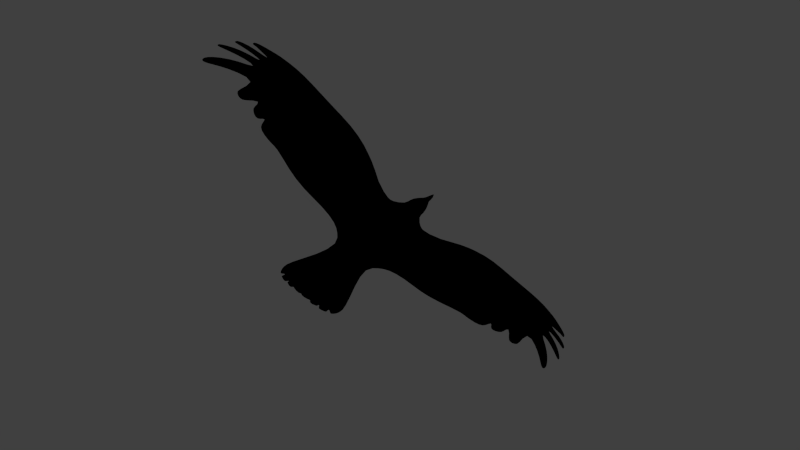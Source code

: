 # Source: Crow.blend  (saved by Blender 2.64.0; exported with 4.5.12 LTS)
import bpy
from mathutils import Matrix  # noqa: F401  (used for matrix-valued properties, if any)

bpy.ops.wm.read_factory_settings(use_empty=True)
scene = bpy.context.scene
scene.name = 'Scene'

# ---- collections
col_collection_1 = bpy.data.collections.new('Collection 1'); scene.collection.children.link(col_collection_1)
col_collection_20 = bpy.data.collections.new('Collection 20'); scene.collection.children.link(col_collection_20)
col_collection_20.hide_render = True
col_collection_20.hide_viewport = True

# ---- materials (node trees are filled in below, after node groups)
mat_black_flat_001 = bpy.data.materials.new('Black flat.001')
mat_black_flat_001.alpha_threshold = 0.0
mat_black_flat_001.use_transparent_shadow = False
mat_black_flat_001.diffuse_color = (0.0, 0.0, 0.0, 1.0)
mat_black_flat_001.specular_color = (0.0, 0.0, 0.0)
mat_black_flat_001.roughness = 0.5
mat_black_flat_001.specular_intensity = 0.0
mat_black_flat_001.line_color = (0.0, 0.0, 0.0, 1.0)

# ---- material node trees

# ---- world
world_world = bpy.data.worlds.new('World'); scene.world = world_world
world_world.color = (0.05088, 0.05088, 0.05088)
world_world.use_sun_shadow = False
world_world.sun_shadow_jitter_overblur = 0.0
world_world.cycles.sampling_method = 'MANUAL'
world_world.cycles.sample_map_resolution = 256

# ---- cameras
cam_camera = bpy.data.cameras.new('Camera')
cam_camera.clip_end = 100.0
cam_camera.lens = 35.0
cam_camera.sensor_width = 32.0
cam_camera.sensor_height = 18.0
cam_camera.ortho_scale = 7.314
cam_camera.dof.focus_distance = 0.0
cam_camera.dof.aperture_fstop = 128.0

# ---- lights
light_lamp = bpy.data.lights.new('Lamp', 'POINT')
light_lamp.transmission_factor = 0.0
light_lamp.cutoff_distance = 30.0
light_lamp.energy = 100.0
light_lamp.shadow_buffer_clip_start = 1.001
light_lamp.shadow_soft_size = 1.0
light_lamp.shadow_maximum_resolution = 0.006
light_lamp.use_absolute_resolution = True
light_lamp.cycles.use_multiple_importance_sampling = False

# ---- meshes
me_crow_maste = bpy.data.meshes.new('crow maste')
me_crow_maste.from_pydata([(-0.4729, 0.04166, -0.4729), (-0.7624, 0.07307, -0.5498), (-1.474, 0.1508, -0.8842), (-1.868, 0.1907, -0.952), (-2.917, 0.0715, -1.042), (-3.54, -0.05769, -1.046), (-3.649, -0.07698, -0.8796), (-3.685, -0.0833, -0.7716), (-3.68, -0.08231, -0.6381), (-3.524, -0.05483, -0.4327), (-3.225, -0.00213, -0.2323), (-2.952, 0.04608, -0.02764), (-2.447, 0.1149, 0.2798), (-1.057, 0.1195, 0.5598), (-0.6995, 0.07307, 0.61), (-0.3651, 0.04166, 0.8662), (-0.4868, -0.05303, 1.231), (-0.7302, -0.1055, 1.718), (-0.7302, -0.1055, 1.84), (-0.6539, -0.08427, 2.028), (-0.02229, 0.04166, 2.205), (-0.4009, 0.1722, -0.1058), (-2.384, 0.1204, -0.9788), (-1.194, 0.1195, -0.7737), (-1.197, 0.1977, -0.4894), (-1.902, 0.265, -0.7278), (-0.7721, 0.1738, -0.2848), (-1.545, 0.2457, -0.6096), (-2.339, 0.1958, -0.8378), (-1.551, 0.1508, 0.5623), (-1.987, 0.1803, 0.482), (-3.228, 0.00969, -1.061), (-3.981, -0.1354, -0.953), (-4.014, -0.1413, -0.9219), (-4.202, -0.1744, -0.7889), (-4.225, -0.1784, -0.7422), (-4.367, -0.2035, -0.5516), (-4.367, -0.2036, -0.5144), (-4.36, -0.2023, -0.2416), (-4.359, -0.2022, -0.1421), (-3.638, -0.07488, -0.1206), (-3.495, -0.04971, -0.02379), (-3.243, -0.005393, -0.06249), (-3.082, 0.02315, 0.08083), (-2.93, 0.04992, 0.1115), (-2.646, 0.09742, 0.2577), (-3.7, -0.0859, -1.021), (-3.864, -0.1148, -0.9913), (-3.926, -0.1257, -0.9045), (-3.792, -0.1021, -0.8876), (-3.857, -0.1135, -0.8648), (-4.036, -0.1451, -0.8461), (-4.09, -0.1546, -0.753), (-3.887, -0.1189, -0.7729), (-3.927, -0.1259, -0.7379), (-4.164, -0.1677, -0.668), (-4.165, -0.1679, -0.5612), (-3.925, -0.1255, -0.6211), (-3.972, -0.1339, -0.5351), (-4.21, -0.1759, -0.3902), (-4.104, -0.1572, -0.2571), (-3.837, -0.11, -0.3618), (-3.609, -0.06991, -0.06155), (-3.417, -0.03601, -0.04221), (-3.208, 0.0008529, 0.007943), (-2.999, 0.03778, 0.05602), (-2.867, 0.06095, 0.2081), (-2.536, 0.1071, 0.2785), (-4.386, -0.2068, -0.1779), (-4.278, -0.1878, -0.1616), (-4.374, -0.2047, -0.5316), (-4.349, -0.2004, -0.5054), (-4.218, -0.1772, -0.7708), (-4.214, -0.1765, -0.731), (-4.003, -0.1393, -0.9399), (-4.013, -0.141, -0.9064), (-4.003, -0.1393, -0.9399), (-4.013, -0.141, -0.9064), (-4.014, -0.1413, -0.9219), (-3.994, -0.1377, -0.9009), (-0.4488, -0.02596, 2.148), (-0.2443, 0.01447, 2.197), (-0.5813, -0.05647, 2.071), (-9.92e-07, 0.04166, 2.183), (-0.3863, -0.005843, 2.147), (-0.2002, 0.0324, 2.202), (-1.105e-06, 0.133, 1.674), (-0.5526, -0.06294, 1.982), (-0.3859, -0.01758, 2.082), (-0.2189, 0.02506, 2.155), (-0.408, -0.03712, 1.393), (-0.2872, 0.02836, 1.531), (-0.1488, 0.04166, 1.611), (-0.1892, 0.04166, 1.336), (-0.2934, 0.04166, 1.121), (-0.6283, -0.08427, 2.035), (-0.4182, -0.02596, 2.137), (-0.568, -0.04744, 2.1), (-0.3654, 0.001339, 2.173), (-0.7077, -0.1055, 1.944), (-0.05515, 0.0627, -0.9212), (-0.3661, 0.04166, -0.4955), (-0.5436, 0.04166, 0.6877), (-0.1513, 0.02708, -0.8427), (-0.1991, 0.03558, -0.5954), (-0.4729, -0.04193, -0.4332), (-0.7624, -0.03237, -0.5101), (-1.474, 0.07234, -0.8445), (-1.867, 0.1251, -0.9123), (-2.915, 0.0269, -1.039), (-3.538, -0.06968, -1.046), (-3.647, -0.08897, -0.8796), (-3.683, -0.09528, -0.7716), (-3.678, -0.0943, -0.6381), (-3.522, -0.06682, -0.4327), (-3.223, -0.01412, -0.2323), (-2.949, 0.03409, -0.02764), (-2.446, 0.1027, 0.2798), (-1.057, 0.1073, 0.5598), (-0.6995, 0.0609, 0.61), (-0.3651, 0.02949, 0.8662), (-0.4868, -0.0652, 1.231), (-0.7302, -0.1177, 1.718), (-0.7302, -0.1177, 1.84), (-0.6539, -0.09644, 2.028), (-0.02229, 0.02949, 2.205), (-0.4009, 0.02949, -0.1058), (-2.383, 0.06799, -0.9678), (-1.194, 0.01403, -0.734), (-1.197, 0.1594, -0.4894), (-1.901, 0.2529, -0.7278), (-0.7721, 0.08878, -0.2848), (-1.545, 0.2336, -0.6096), (-2.338, 0.1836, -0.8378), (-1.551, 0.1386, 0.5623), (-1.985, 0.1682, 0.482), (-3.225, -0.002295, -1.061), (-3.979, -0.1474, -0.953), (-4.012, -0.1533, -0.9219), (-4.2, -0.1864, -0.7889), (-4.222, -0.1904, -0.7422), (-4.365, -0.2155, -0.5516), (-4.365, -0.2156, -0.5144), (-4.358, -0.2143, -0.2416), (-4.357, -0.2141, -0.1421), (-3.635, -0.08686, -0.1206), (-3.493, -0.0617, -0.02379), (-3.241, -0.01738, -0.06249), (-3.079, 0.01117, 0.08083), (-2.928, 0.03793, 0.1115), (-2.645, 0.08529, 0.2577), (-3.698, -0.09788, -1.021), (-3.862, -0.1268, -0.9913), (-3.924, -0.1377, -0.9045), (-3.79, -0.1141, -0.8876), (-3.854, -0.1255, -0.8648), (-4.034, -0.1571, -0.8461), (-4.087, -0.1666, -0.753), (-3.885, -0.1309, -0.7729), (-3.925, -0.1379, -0.7379), (-4.162, -0.1797, -0.668), (-4.163, -0.1799, -0.5612), (-3.923, -0.1375, -0.6211), (-3.97, -0.1459, -0.5351), (-4.208, -0.1878, -0.3902), (-4.102, -0.1692, -0.2571), (-3.835, -0.122, -0.3618), (-3.607, -0.0819, -0.06155), (-3.415, -0.04799, -0.04221), (-3.206, -0.01113, 0.007943), (-2.997, 0.02579, 0.05602), (-2.865, 0.04896, 0.2081), (-2.535, 0.09496, 0.2785), (-4.383, -0.2188, -0.1779), (-4.276, -0.1998, -0.1616), (-4.372, -0.2167, -0.5316), (-4.347, -0.2123, -0.5054), (-4.216, -0.1892, -0.7708), (-4.212, -0.1885, -0.731), (-4.001, -0.1513, -0.9399), (-4.01, -0.153, -0.9064), (-4.001, -0.1513, -0.9399), (-4.01, -0.153, -0.9064), (-4.012, -0.1533, -0.9219), (-3.992, -0.1497, -0.9009), (-0.4488, -0.03814, 2.148), (-0.2443, 0.002303, 2.197), (-0.5813, -0.06864, 2.071), (-0.3863, -0.01801, 2.147), (-0.2002, 0.02023, 2.202), (-1.107e-06, 0.1134, 1.674), (-0.5526, -0.07511, 1.982), (-0.3859, -0.02975, 2.082), (-0.2189, 0.01289, 2.155), (-0.408, -0.04929, 1.393), (-0.2872, 0.01619, 1.531), (-0.1488, 0.02949, 1.611), (-0.1892, 0.02949, 1.336), (-0.2934, 0.02949, 1.121), (-0.6283, -0.09644, 2.035), (-0.4182, -0.03814, 2.137), (-0.568, -0.05961, 2.1), (-0.3654, -0.01083, 2.173), (-0.7077, -0.1177, 1.944), (-0.05821, -0.009381, -0.9199), (-0.2122, 0.02735, -0.7453), (-0.3661, -0.01318, -0.4558), (-0.5436, 0.02949, 0.6877), (-1.676e-06, -0.1083, -0.6312), (-1.522e-06, -0.1966, 0.04563), (-1.297e-06, -0.1141, 0.9618), (-0.01272, 0.04177, -1.098), (-1.776e-06, 0.04164, -1.105), (-1.775e-06, -0.006522, -1.084), (-0.007859, -0.006522, -1.075), (-1.779e-06, 0.02875, -1.115), (-1.779e-06, 0.004253, -1.103), (-0.01167, 0.004253, -1.09), (-0.01091, 0.02875, -1.1), (-1.738e-06, 0.02477, -0.9384), (-0.05233, 0.02477, -0.9401), (-1.745e-06, -0.02786, -0.9515), (-1.765e-06, -0.02405, -1.036), (-0.02739, -0.01134, -0.9451), (-0.01975, -0.01202, -1.03), (-0.02548, 0.00883, -1.048), (-0.038, 0.0127, -0.994), (-1.752e-06, 0.01541, -0.995), (-1.766e-06, 0.01205, -1.052), (-0.03524, 0.06392, -0.9801), (-0.02262, 0.05419, -1.039), (-1.744e-06, 0.08851, -0.9866), (-1.759e-06, 0.07048, -1.046), (-1.765e-06, 0.03008, -1.056), (-1.751e-06, 0.03196, -0.9974), (-0.038, 0.03196, -0.9963), (-0.02548, 0.03437, -1.053), (-0.1623, 0.1038, -0.6066), (-0.08114, 0.1721, -0.6189), (-0.09779, 0.1666, 1.076), (-0.1956, 0.1041, 1.099), (-0.1336, 0.2695, -0.00486), (-0.2672, 0.2208, -0.05535), (-1.71e-06, 0.1624, -0.8746), (-0.06084, 0.1981, -0.7533), (-0.08788, 0.1851, -0.6996), (-0.1534, 0.1233, -0.7095), (-0.09932, 0.1429, -0.7989), (-1.696e-06, -0.08846, -0.7243), (-0.3893, 0.1627, -0.2841), (-0.3777, 0.1267, -0.4106), (-0.7656, 0.13, -0.4615), (-1.195, 0.1605, -0.679), (-0.1161, 0.2764, -0.2222), (-0.1125, 0.2592, -0.4299), (-0.1973, 0.1667, -0.4338), (-0.2323, 0.2057, -0.2501), (-0.06305, -0.08802, 1.087), (-0.1261, -0.04745, 1.211), (-0.1956, -0.04745, 1.068), (-0.09779, -0.08802, 1.015), (-1.257e-06, -0.08802, 1.119), (-0.2672, -0.09183, -0.05535), (-0.1336, -0.1768, -0.00486), (-1.578e-06, -0.2227, -0.18), (-0.1217, -0.08802, 0.93), (-0.2434, -0.04745, 0.8981), (-3.226, 0.02481, -0.5085), (-3.227, 0.02875, -0.7847), (-0.377, 0.08517, 0.5422), (-0.3889, 0.1287, 0.2182), (-0.7479, 0.1632, 0.01347), (-0.7237, 0.1296, 0.3117), (-1.15, 0.2119, -0.1397), (-1.103, 0.1858, 0.2101), (-1.547, 0.2543, -0.219), (-1.549, 0.2227, 0.1717), (-1.93, 0.277, -0.3245), (-1.958, 0.2488, 0.07877), (-2.375, 0.2091, -0.4653), (-2.411, 0.1821, -0.09272), (-2.928, 0.1033, -0.7039), (-2.94, 0.0948, -0.3657), (-3.225, 0.01676, -0.7847), (-3.224, 0.01282, -0.5085), (-0.3889, 0.02949, 0.2182), (-0.377, 0.02949, 0.5422), (-0.7237, 0.09319, 0.3117), (-0.7479, 0.1025, 0.01347), (-1.103, 0.1649, 0.2101), (-1.15, 0.1823, -0.1397), (-1.549, 0.2105, 0.1717), (-1.547, 0.2422, -0.219), (-1.957, 0.2367, 0.07877), (-1.929, 0.2649, -0.3245), (-2.41, 0.17, -0.09272), (-2.374, 0.1969, -0.4653), (-2.938, 0.07195, -0.3649), (-2.926, 0.06955, -0.7022), (-1.447e-06, -0.1691, 0.351), (-0.1097, 0.2009, 0.7157), (-0.1217, 0.2352, 0.3554), (-0.2434, 0.1819, 0.3293), (-0.2195, 0.143, 0.7139), (-0.2514, -0.06224, 0.5803), (-0.2593, -0.07704, 0.2625), (-0.1296, -0.1472, 0.3067), (-0.1257, -0.1176, 0.6184), (-1.726e-06, 0.1175, -0.9251), (0.4729, 0.04166, -0.4729), (0.7624, 0.07307, -0.5498), (1.474, 0.1508, -0.8842), (1.868, 0.1907, -0.952), (2.917, 0.0715, -1.042), (3.54, -0.05769, -1.046), (3.649, -0.07698, -0.8796), (3.685, -0.0833, -0.7716), (3.68, -0.08231, -0.6381), (3.524, -0.05483, -0.4327), (3.225, -0.00213, -0.2323), (2.952, 0.04608, -0.02765), (2.447, 0.1149, 0.2798), (1.057, 0.1195, 0.5598), (0.6995, 0.07307, 0.61), (0.3651, 0.04166, 0.8662), (0.4868, -0.05303, 1.231), (0.7302, -0.1055, 1.718), (0.7302, -0.1055, 1.84), (0.6539, -0.08427, 2.028), (0.02229, 0.04166, 2.205), (-1.159e-06, 0.1787, 1.434), (0.4009, 0.1722, -0.1058), (2.384, 0.1204, -0.9788), (1.194, 0.1195, -0.7737), (1.197, 0.1977, -0.4894), (1.902, 0.265, -0.7278), (0.7721, 0.1738, -0.2848), (1.545, 0.2457, -0.6096), (2.339, 0.1958, -0.8378), (1.551, 0.1508, 0.5623), (1.987, 0.1803, 0.482), (3.228, 0.009691, -1.061), (3.981, -0.1354, -0.953), (4.014, -0.1413, -0.9219), (4.202, -0.1744, -0.7889), (4.225, -0.1784, -0.7422), (4.367, -0.2035, -0.5516), (4.367, -0.2036, -0.5144), (4.36, -0.2023, -0.2416), (4.359, -0.2022, -0.1421), (3.638, -0.07488, -0.1206), (3.495, -0.04971, -0.02379), (3.243, -0.005392, -0.06249), (3.082, 0.02315, 0.08083), (2.93, 0.04992, 0.1115), (2.646, 0.09742, 0.2577), (3.7, -0.0859, -1.021), (3.864, -0.1148, -0.9913), (3.926, -0.1257, -0.9045), (3.792, -0.1021, -0.8876), (3.857, -0.1135, -0.8648), (4.036, -0.1451, -0.8461), (4.09, -0.1546, -0.753), (3.887, -0.1189, -0.7729), (3.927, -0.1259, -0.7379), (4.164, -0.1677, -0.668), (4.165, -0.1679, -0.5612), (3.925, -0.1255, -0.6211), (3.972, -0.1339, -0.5351), (4.21, -0.1759, -0.3902), (4.104, -0.1572, -0.2571), (3.837, -0.11, -0.3618), (3.609, -0.06991, -0.06156), (3.417, -0.03601, -0.04221), (3.208, 0.0008533, 0.007941), (2.999, 0.03778, 0.05602), (2.867, 0.06095, 0.2081), (2.536, 0.1071, 0.2785), (4.386, -0.2068, -0.1779), (4.278, -0.1878, -0.1616), (4.374, -0.2047, -0.5316), (4.349, -0.2004, -0.5054), (4.218, -0.1772, -0.7708), (4.214, -0.1765, -0.731), (4.003, -0.1393, -0.9399), (4.013, -0.141, -0.9064), (4.003, -0.1393, -0.9399), (4.013, -0.141, -0.9064), (4.014, -0.1413, -0.9219), (3.994, -0.1377, -0.9009), (0.4488, -0.02596, 2.148), (0.2443, 0.01447, 2.197), (0.5813, -0.05647, 2.071), (0.3863, -0.005843, 2.147), (0.2002, 0.0324, 2.202), (0.5526, -0.06294, 1.982), (0.3859, -0.01758, 2.082), (0.2189, 0.02506, 2.155), (0.408, -0.03712, 1.393), (0.2872, 0.02836, 1.531), (0.1488, 0.04166, 1.611), (0.1892, 0.04166, 1.336), (0.2934, 0.04166, 1.121), (0.6283, -0.08427, 2.035), (0.4182, -0.02596, 2.137), (0.568, -0.04744, 2.1), (0.3654, 0.001339, 2.173), (0.7077, -0.1055, 1.944), (0.05515, 0.0627, -0.9212), (0.3661, 0.04166, -0.4955), (0.5436, 0.04166, 0.6877), (-1.637e-06, 0.2224, -0.5901), (-1.477e-06, 0.3181, 0.04563), (-1.245e-06, 0.2291, 1.053), (-1.741e-06, -0.04547, -0.9264), (0.1513, 0.02708, -0.8427), (0.1991, 0.03558, -0.5954), (0.4729, -0.04193, -0.4332), (0.7624, -0.03237, -0.5101), (1.474, 0.07234, -0.8445), (1.867, 0.1251, -0.9123), (2.915, 0.0269, -1.039), (3.538, -0.06968, -1.046), (3.647, -0.08897, -0.8796), (3.683, -0.09528, -0.7716), (3.678, -0.0943, -0.6381), (3.522, -0.06682, -0.4327), (3.223, -0.01412, -0.2323), (2.949, 0.03409, -0.02765), (2.446, 0.1027, 0.2798), (1.057, 0.1073, 0.5598), (0.6995, 0.0609, 0.61), (0.3651, 0.02949, 0.8662), (0.4868, -0.0652, 1.231), (0.7302, -0.1177, 1.718), (0.7302, -0.1177, 1.84), (0.6539, -0.09644, 2.028), (0.02229, 0.02949, 2.205), (-1.172e-06, 0.02949, 1.434), (0.4009, 0.02949, -0.1058), (2.383, 0.06799, -0.9678), (1.194, 0.01403, -0.734), (1.197, 0.1594, -0.4894), (1.901, 0.2529, -0.7278), (0.7721, 0.08878, -0.2848), (1.545, 0.2336, -0.6096), (2.338, 0.1836, -0.8378), (1.551, 0.1386, 0.5623), (1.985, 0.1682, 0.482), (3.225, -0.002295, -1.061), (3.979, -0.1474, -0.953), (4.012, -0.1533, -0.9219), (4.2, -0.1864, -0.7889), (4.222, -0.1904, -0.7422), (4.365, -0.2155, -0.5516), (4.365, -0.2156, -0.5144), (4.358, -0.2143, -0.2416), (4.357, -0.2141, -0.1421), (3.635, -0.08686, -0.1206), (3.493, -0.0617, -0.02379), (3.241, -0.01738, -0.06249), (3.079, 0.01117, 0.08083), (2.928, 0.03793, 0.1115), (2.645, 0.0853, 0.2577), (3.698, -0.09788, -1.021), (3.862, -0.1268, -0.9913), (3.924, -0.1377, -0.9045), (3.79, -0.1141, -0.8876), (3.854, -0.1255, -0.8648), (4.034, -0.1571, -0.8461), (4.087, -0.1666, -0.753), (3.885, -0.1309, -0.7729), (3.925, -0.1379, -0.7379), (4.162, -0.1797, -0.668), (4.163, -0.1799, -0.5612), (3.923, -0.1375, -0.6211), (3.97, -0.1459, -0.5351), (4.208, -0.1878, -0.3902), (4.102, -0.1692, -0.2571), (3.835, -0.122, -0.3618), (3.607, -0.0819, -0.06156), (3.415, -0.04799, -0.04221), (3.206, -0.01113, 0.007941), (2.997, 0.02579, 0.05602), (2.865, 0.04896, 0.2081), (2.535, 0.09496, 0.2785), (4.383, -0.2188, -0.1779), (4.276, -0.1998, -0.1616), (4.372, -0.2167, -0.5316), (4.347, -0.2123, -0.5054), (4.216, -0.1892, -0.7708), (4.212, -0.1885, -0.731), (4.001, -0.1513, -0.9399), (4.01, -0.153, -0.9064), (4.001, -0.1513, -0.9399), (4.01, -0.153, -0.9064), (4.012, -0.1533, -0.9219), (3.992, -0.1497, -0.9009), (0.4488, -0.03814, 2.148), (0.2443, 0.002304, 2.197), (0.5813, -0.06864, 2.071), (-9.931e-07, 0.02949, 2.183), (0.3863, -0.01801, 2.147), (0.2002, 0.02023, 2.202), (0.5526, -0.07511, 1.982), (0.3859, -0.02975, 2.082), (0.2189, 0.01289, 2.155), (0.408, -0.04929, 1.393), (0.2872, 0.01619, 1.531), (0.1488, 0.02949, 1.611), (0.1892, 0.02949, 1.336), (0.2934, 0.02949, 1.121), (0.6283, -0.09644, 2.035), (0.4182, -0.03814, 2.137), (0.568, -0.05961, 2.1), (0.3654, -0.01083, 2.173), (0.7077, -0.1177, 1.944), (0.05821, -0.009381, -0.9199), (0.2122, 0.02735, -0.7453), (0.3661, -0.01318, -0.4558), (0.5436, 0.02949, 0.6877), (0.01272, 0.04177, -1.098), (0.007858, -0.006522, -1.075), (0.01167, 0.004253, -1.09), (0.01091, 0.02875, -1.1), (0.05233, 0.02477, -0.9401), (0.02739, -0.01134, -0.9451), (0.01975, -0.01202, -1.03), (0.02548, 0.00883, -1.048), (0.03799, 0.0127, -0.994), (0.03524, 0.06392, -0.9801), (0.02262, 0.05419, -1.039), (0.03799, 0.03196, -0.9963), (0.02548, 0.03437, -1.053), (0.1623, 0.1038, -0.6066), (0.08114, 0.1721, -0.6189), (0.09779, 0.1666, 1.076), (0.1956, 0.1041, 1.099), (0.1336, 0.2695, -0.00486), (0.2672, 0.2208, -0.05535), (-1.71e-06, 0.1624, -0.8746), (-1.684e-06, 0.2111, -0.7801), (0.06084, 0.1981, -0.7533), (0.08788, 0.1851, -0.6996), (0.1534, 0.1233, -0.7095), (0.09931, 0.1429, -0.7989), (-1.72e-06, -0.06558, -0.8318), (0.3893, 0.1627, -0.2841), (0.3777, 0.1267, -0.4106), (0.7656, 0.13, -0.4615), (1.195, 0.1605, -0.679), (-1.537e-06, 0.3267, -0.2063), (-1.593e-06, 0.3007, -0.4319), (0.1161, 0.2764, -0.2222), (0.1125, 0.2592, -0.4299), (0.1973, 0.1667, -0.4338), (0.2322, 0.2057, -0.2501), (0.06305, -0.08802, 1.087), (0.1261, -0.04745, 1.211), (0.1956, -0.04745, 1.068), (0.09779, -0.08802, 1.015), (-1.216e-06, -0.04745, 1.276), (0.2672, -0.09183, -0.05535), (0.1336, -0.1768, -0.00486), (-1.629e-06, -0.1837, -0.4056), (0.1217, -0.08802, 0.93), (0.2434, -0.04745, 0.8981), (3.226, 0.02481, -0.5085), (3.227, 0.02875, -0.7847), (0.377, 0.08517, 0.5422), (0.3889, 0.1287, 0.2182), (0.7479, 0.1632, 0.01347), (0.7237, 0.1296, 0.3117), (1.15, 0.2119, -0.1397), (1.103, 0.1858, 0.2101), (1.547, 0.2543, -0.219), (1.549, 0.2227, 0.1717), (1.93, 0.277, -0.3245), (1.958, 0.2488, 0.07877), (2.375, 0.2091, -0.4653), (2.411, 0.1821, -0.09272), (2.928, 0.1033, -0.7039), (2.94, 0.09481, -0.3658), (-1.322e-06, 0.2588, 0.7175), (-1.4e-06, 0.2885, 0.3815), (3.225, 0.01676, -0.7847), (3.224, 0.01282, -0.5085), (0.3889, 0.02949, 0.2182), (0.377, 0.02949, 0.5422), (0.7237, 0.09319, 0.3117), (0.7479, 0.1025, 0.01347), (1.103, 0.1649, 0.2101), (1.15, 0.1823, -0.1397), (1.549, 0.2105, 0.1717), (1.547, 0.2422, -0.219), (1.957, 0.2367, 0.07877), (1.929, 0.2649, -0.3245), (2.41, 0.17, -0.09272), (2.374, 0.1969, -0.4653), (2.938, 0.07195, -0.3649), (2.926, 0.06955, -0.7022), (-1.372e-06, -0.1416, 0.6564), (0.1097, 0.2009, 0.7157), (0.1217, 0.2352, 0.3554), (0.2434, 0.1819, 0.3293), (0.2195, 0.143, 0.7139), (0.2514, -0.06224, 0.5803), (0.2593, -0.07704, 0.2625), (0.1296, -0.1472, 0.3067), (0.1257, -0.1176, 0.6184)], [], [(126, 285, 287, 288), (90, 16, 17), (215, 212, 521, 524), (406, 515, 502, 393), (62, 40, 145, 167), (546, 414, 517, 415), (132, 292, 294, 130), (393, 502, 505, 396), (47, 48, 49), (309, 417, 519, 409), (77, 79, 48, 78), (336, 571, 574, 573), (62, 41, 63), (544, 518, 415, 545), (62, 9, 40), (64, 43, 65), (198, 197, 194, 121), (64, 10, 42), (7, 53, 158, 112), (361, 360, 363, 362), (66, 11, 44), (77, 75, 79), (47, 32, 76), (76, 74, 78), (52, 73, 178, 157), (159, 112, 113, 162), (77, 78, 33), (6, 5, 46), (72, 35, 73), (23, 1, 106, 128), (72, 51, 34), (94, 93, 239, 240), (70, 37, 71), (48, 79, 184, 153), (70, 55, 36), (253, 551, 552, 254), (68, 39, 69), (129, 290, 292, 132), (68, 59, 38), (540, 545, 408, 308), (531, 232, 231, 530), (94, 15, 16), (118, 289, 287, 119), (155, 111, 112, 158), (98, 81, 89), (170, 169, 115, 116), (320, 428, 483, 375), (237, 255, 254, 238), (87, 82, 97), (11, 65, 170, 116), (41, 62, 167, 146), (272, 269, 270), (190, 509, 506, 503), (274, 272, 271), (267, 282, 281, 268), (389, 497, 493, 385), (434, 435, 512, 504), (343, 451, 496, 388), (506, 509, 508, 515), (569, 324, 572, 570), (491, 470, 469, 490), (382, 490, 452, 344), (265, 210, 257, 260), (407, 516, 435, 327), (358, 466, 497, 389), (51, 52, 53, 50), (40, 9, 114, 145), (165, 164, 163, 166), (314, 422, 449, 341), (385, 493, 495, 387), (350, 458, 426, 318), (15, 269, 272, 102), (122, 121, 194), (444, 590, 439, 417), (114, 284, 115), (3, 2, 107, 108), (2, 23, 128, 107), (176, 175, 160, 161), (154, 153, 152), (366, 474, 489, 381), (83, 501, 437, 329), (322, 430, 447, 339), (168, 146, 167), (167, 145, 114), (523, 216, 228, 528), (170, 148, 169), (169, 147, 115), (164, 165, 174, 173), (283, 284, 114, 113), (171, 149, 116), (224, 225, 214, 222), (184, 180, 182), (182, 138, 183), (266, 304, 307, 265), (183, 179, 181), (181, 137, 152), (312, 420, 419, 311), (151, 110, 111), (178, 140, 177), (177, 139, 156), (533, 532, 234, 233), (331, 570, 572, 571), (176, 142, 175), (175, 141, 160), (219, 227, 226, 220), (91, 87, 96, 88), (174, 144, 173), (173, 143, 164), (360, 468, 423, 315), (238, 245, 246, 237), (314, 341, 568, 315), (121, 120, 198), (317, 367, 364, 316), (468, 471, 424, 423), (193, 186, 202), (528, 228, 227, 529), (13, 29, 134, 118), (477, 486, 487, 478), (221, 223, 224, 222), (201, 187, 191), (429, 448, 595, 597), (377, 485, 463, 355), (609, 601, 299, 608), (336, 549, 548, 547), (270, 302, 241, 242), (413, 330, 401, 536), (345, 453, 490, 382), (496, 495, 497, 466), (405, 395, 404, 390), (312, 335, 338, 332), (282, 11, 280, 279), (293, 294, 292, 291), (152, 153, 183, 181), (402, 537, 536, 401), (36, 55, 160, 141), (197, 195, 194), (266, 259, 198, 120), (510, 511, 433, 507), (355, 463, 484, 376), (135, 293, 291, 134), (308, 231, 229, 100), (48, 47, 76, 78), (95, 18, 99, 19), (446, 443, 420, 440), (557, 261, 257, 210), (75, 77, 182, 180), (521, 212, 232, 531), (526, 517, 414, 221), (430, 431, 589, 591), (415, 518, 248, 546), (538, 412, 603, 604), (5, 6, 268, 31), (593, 591, 592, 594), (550, 337, 311, 333), (83, 86, 85, 20), (158, 157, 156, 155), (34, 51, 156, 139), (291, 292, 290, 289), (235, 229, 230, 236), (109, 298, 283, 136), (69, 39, 144, 174), (272, 274, 13, 14), (425, 476, 479, 426), (29, 30, 135, 134), (577, 335, 337, 575), (58, 59, 60, 61), (387, 388, 358, 389), (89, 81, 186, 193), (311, 337, 335, 312), (310, 549, 334, 550), (268, 281, 4, 31), (4, 22, 127, 109), (117, 295, 293, 135), (503, 437, 501, 190), (51, 50, 155, 156), (411, 543, 542, 541), (83, 329, 394, 86), (181, 179, 74), (74, 76, 181), (115, 284, 297, 116), (59, 58, 163, 164), (53, 52, 157, 158), (362, 383, 382, 361), (366, 381, 380, 365), (381, 489, 455, 347), (484, 463, 485, 429), (1, 251, 250, 0), (564, 264, 263, 262), (429, 597, 428, 484), (567, 568, 581, 582), (130, 108, 107, 132), (585, 423, 424, 425), (329, 437, 503, 394), (582, 320, 319, 567), (250, 255, 237, 101), (363, 471, 470, 362), (279, 28, 281, 282), (568, 567, 317, 316), (92, 86, 330, 93), (193, 202, 195, 196), (585, 449, 422, 423), (320, 582, 579, 580), (77, 33, 138, 182), (508, 507, 434, 504), (130, 294, 296, 133), (398, 399, 395, 326), (565, 566, 559, 560), (427, 428, 599, 586), (39, 68, 173, 144), (49, 48, 153, 154), (413, 583, 300, 239), (353, 461, 482, 374), (208, 416, 564, 104), (602, 603, 584, 583), (50, 6, 111, 155), (374, 482, 460, 352), (271, 26, 273, 274), (535, 534, 544, 543), (5, 31, 136, 110), (192, 195, 202, 188), (373, 481, 459, 351), (209, 563, 608, 299), (351, 459, 480, 372), (387, 495, 451, 343), (71, 37, 142, 176), (56, 71, 176, 161), (532, 533, 531, 530), (399, 396, 404, 395), (134, 291, 289, 118), (275, 273, 24, 27), (65, 43, 148, 170), (95, 19, 124, 199), (67, 45, 150, 172), (307, 306, 299, 601), (585, 425, 426, 586), (226, 225, 224), (19, 99, 203, 124), (92, 91, 98, 89), (325, 433, 432, 324), (12, 280, 11, 66), (534, 535, 554, 555), (368, 476, 425, 317), (516, 436, 512, 435), (225, 217, 214), (7, 6, 50, 53), (283, 111, 110, 136), (471, 468, 469, 470), (536, 537, 605, 602), (24, 273, 26, 251), (233, 236, 218), (349, 457, 486, 378), (558, 561, 261, 557), (579, 338, 335, 577), (220, 223, 204), (15, 102, 207, 120), (595, 593, 594, 596), (251, 1, 252, 24), (347, 455, 488, 380), (368, 371, 370, 369), (100, 103, 247), (276, 274, 273, 275), (388, 496, 492, 384), (42, 10, 115, 147), (88, 96, 200, 192), (410, 323, 572, 324), (129, 128, 106, 131), (245, 238, 411), (308, 408, 530, 231), (111, 154, 152, 151), (0, 250, 101), (217, 225, 228, 216), (397, 506, 499, 391), (344, 452, 469, 361), (400, 86, 394, 397), (1, 23, 252), (209, 299, 306, 263), (78, 74, 179, 183), (544, 545, 542, 543), (262, 305, 285, 126), (60, 69, 174, 165), (580, 321, 376, 320), (27, 24, 252), (131, 106, 105), (235, 234, 219, 220), (504, 514, 498, 513), (315, 359, 357, 356), (246, 245, 244, 247), (390, 498, 514, 405), (546, 103, 204, 414), (282, 267, 10, 11), (131, 288, 290, 129), (220, 204, 103, 100), (421, 449, 585, 600), (399, 398, 401, 400), (168, 167, 114, 115), (272, 14, 102), (605, 604, 603, 602), (239, 300, 303, 240), (88, 84, 98, 91), (341, 449, 421, 313), (327, 435, 434, 326), (317, 425, 475, 367), (608, 607, 606, 609), (332, 440, 420, 312), (442, 445, 594, 592), (196, 190, 189, 193), (578, 340, 321, 580), (472, 475, 425, 424), (225, 226, 227, 228), (412, 241, 302, 301), (548, 409, 534, 555), (386, 494, 450, 342), (338, 579, 582, 581), (310, 309, 548, 549), (566, 565, 609, 606), (100, 229, 235, 220), (61, 9, 8, 58), (280, 278, 277, 279), (573, 334, 549, 336), (8, 57, 162, 113), (243, 308, 100, 247), (403, 512, 436, 328), (206, 104, 126, 105), (447, 430, 591, 593), (251, 26, 249, 250), (269, 15, 303), (242, 21, 270), (319, 373, 372, 318), (357, 465, 464, 356), (4, 281, 28, 22), (575, 337, 334, 573), (236, 233, 234, 235), (443, 446, 598, 596), (354, 462, 428, 320), (268, 6, 7), (97, 80, 96, 87), (298, 109, 127, 133), (326, 325, 398), (556, 547, 548, 555), (371, 479, 478, 370), (259, 260, 257, 258), (529, 525, 526, 527), (11, 10, 64, 65), (198, 259, 258, 197), (359, 358, 357), (310, 418, 417, 309), (12, 67, 172, 117), (73, 35, 140, 178), (288, 131, 105, 126), (372, 350, 318), (467, 423, 464, 465), (372, 373, 351), (374, 352, 319), (574, 322, 339, 576), (374, 375, 353), (376, 354, 320), (10, 9, 62, 63), (553, 538, 539, 556), (387, 343, 388), (388, 384, 386), (386, 342, 357), (371, 368, 317, 318), (162, 161, 160, 159), (387, 389, 385), (356, 314, 315), (382, 344, 361), (47, 46, 151, 152), (382, 383, 345), (565, 560, 557, 210), (380, 346, 365), (103, 546, 248, 205), (380, 381, 347), (264, 563, 209, 263), (378, 348, 369), (438, 509, 190, 196), (378, 379, 349), (37, 70, 175, 142), (325, 324, 402), (607, 587, 588, 606), (18, 17, 122, 123), (375, 483, 461, 353), (408, 525, 532, 530), (215, 218, 211, 212), (406, 397, 391), (258, 257, 261, 561), (405, 392, 395), (567, 319, 318, 317), (92, 89, 85, 86), (445, 443, 596, 594), (571, 572, 574), (85, 89, 193, 189), (405, 514, 500, 392), (55, 56, 57, 54), (64, 42, 147, 169), (321, 429, 485, 377), (84, 88, 192, 188), (276, 278, 30, 29), (284, 283, 298, 297), (466, 465, 494, 496), (120, 286, 304, 266), (333, 441, 418, 310), (410, 520, 431, 323), (97, 82, 187, 201), (112, 111, 283, 113), (52, 51, 72, 73), (178, 177, 156, 157), (3, 22, 28, 25), (507, 433, 434), (263, 306, 305, 262), (315, 423, 467, 359), (365, 364, 367, 366), (426, 427, 586), (0, 101, 206, 105), (305, 304, 286, 285), (465, 466, 467), (327, 326, 395, 403), (54, 7, 112, 159), (244, 245, 411, 541), (432, 566, 606, 588), (426, 458, 480), (599, 428, 597, 598), (481, 480, 459), (427, 460, 482), (319, 427, 481, 373), (483, 482, 461), (428, 462, 484), (205, 248, 208, 104), (220, 226, 224, 223), (465, 450, 494), (494, 492, 496), (197, 438, 196, 195), (523, 522, 213, 216), (496, 451, 495), (497, 495, 493), (423, 422, 464), (469, 452, 490), (237, 104, 206, 101), (491, 490, 453), (328, 436, 516, 407), (473, 454, 488), (597, 595, 596, 598), (489, 488, 455), (475, 472, 473, 474), (369, 477, 476, 368), (477, 456, 486), (487, 486, 457), (587, 439, 590, 589), (511, 432, 433), (534, 409, 519, 416), (362, 470, 491, 383), (402, 401, 398, 325), (99, 18, 123, 203), (33, 78, 183, 138), (506, 515, 499), (504, 500, 514), (295, 296, 294, 293), (313, 421, 440, 332), (508, 505, 502, 515), (90, 91, 92, 93), (253, 256, 242, 241), (46, 5, 110, 151), (72, 34, 139, 177), (279, 277, 25, 28), (318, 426, 479, 371), (195, 191, 122, 194), (38, 59, 164, 143), (562, 439, 587, 607), (277, 275, 27, 25), (528, 527, 222, 522), (246, 247, 103, 205), (217, 216, 213, 214), (448, 447, 593, 595), (507, 508, 510), (2, 3, 25, 27), (8, 7, 54, 57), (586, 599, 600, 585), (58, 8, 113, 163), (545, 540, 541, 542), (79, 75, 180, 184), (365, 473, 472, 364), (320, 375, 374, 319), (213, 522, 222, 214), (580, 579, 577, 578), (551, 253, 241, 412), (61, 60, 165, 166), (256, 255, 250, 249), (378, 369, 370, 379), (268, 7, 8, 267), (553, 554, 552, 551), (361, 469, 468, 360), (316, 363, 360, 315), (591, 589, 590, 592), (122, 191, 199, 123), (565, 210, 601, 609), (183, 153, 184, 182), (396, 399, 406, 393), (171, 117, 172, 150), (93, 330, 413, 239), (559, 558, 557, 560), (551, 412, 538, 553), (378, 486, 456, 348), (67, 12, 66, 45), (581, 313, 332, 338), (572, 323, 322, 574), (43, 64, 169, 148), (568, 341, 313, 581), (511, 510, 558, 559), (562, 564, 416, 439), (556, 539, 331, 547), (200, 191, 195, 192), (45, 66, 171, 150), (278, 276, 275, 277), (96, 80, 185, 200), (494, 386, 384), (384, 492, 494), (532, 525, 219, 234), (80, 97, 201, 185), (302, 270, 269, 303), (421, 600, 446, 440), (56, 55, 70, 71), (483, 428, 427, 482), (316, 424, 471, 363), (306, 307, 304, 305), (230, 229, 231, 232), (1, 0, 105, 106), (372, 480, 458, 350), (133, 127, 108, 130), (340, 448, 429, 321), (346, 454, 473, 365), (323, 431, 430, 322), (311, 419, 441, 333), (604, 570, 539, 538), (584, 603, 412, 301), (133, 296, 297, 298), (16, 15, 120, 121), (189, 190, 501, 125), (404, 513, 498, 390), (517, 525, 408, 415), (2, 27, 252, 23), (66, 44, 149, 171), (76, 32, 137, 181), (392, 500, 504, 395), (32, 47, 152, 137), (604, 605, 569, 570), (20, 85, 189, 125), (68, 38, 143, 173), (265, 307, 601, 210), (576, 339, 340, 578), (116, 297, 296, 295), (289, 290, 288, 287), (400, 397, 406, 399), (403, 328, 407, 327), (30, 12, 117, 135), (394, 503, 506, 397), (256, 253, 254, 255), (391, 499, 515, 406), (578, 577, 575, 576), (70, 36, 141, 175), (22, 3, 108, 127), (364, 472, 424, 316), (9, 61, 166, 114), (339, 447, 448, 340), (240, 303, 15, 94), (274, 276, 29, 13), (102, 14, 119, 207), (236, 230, 211, 218), (342, 450, 465, 357), (203, 123, 199, 124), (17, 18, 95, 87), (17, 16, 121, 122), (379, 487, 457, 349), (396, 505, 513, 404), (563, 562, 607, 608), (527, 528, 529), (55, 54, 159, 160), (57, 56, 161, 162), (87, 95, 199, 191), (605, 537, 402, 324), (478, 479, 476, 477), (522, 523, 528), (383, 491, 453, 345), (10, 63, 168, 115), (44, 11, 116, 149), (215, 524, 233, 218), (524, 533, 233), (35, 72, 177, 140), (352, 460, 427, 319), (223, 221, 414, 204), (564, 562, 563, 264), (517, 526, 525), (256, 249, 21, 242), (265, 260, 259, 266), (93, 94, 16, 90), (444, 442, 592, 590), (545, 415, 408), (300, 583, 584, 301), (295, 117, 171, 116), (247, 244, 541, 243), (278, 280, 12, 30), (445, 442, 441, 419), (395, 504, 512, 403), (543, 411, 535), (9, 10, 267, 8), (416, 519, 417, 439), (219, 525, 529, 227), (548, 309, 409), (513, 505, 508, 504), (356, 464, 422, 314), (201, 191, 200, 185), (550, 333, 310), (6, 49, 154, 111), (518, 416, 208, 248), (348, 456, 477, 369), (82, 87, 191, 187), (357, 358, 388, 386), (262, 126, 104, 564), (337, 550, 334), (444, 417, 418), (481, 427, 426, 480), (113, 114, 166, 163), (330, 86, 400, 401), (598, 446, 600, 599), (221, 222, 527, 526), (520, 432, 588, 431), (510, 508, 509, 438), (370, 478, 487, 379), (286, 119, 287, 285), (443, 445, 419, 420), (83, 20, 125, 501), (367, 475, 474, 366), (303, 300, 301, 302), (326, 434, 433, 325), (413, 536, 602, 583), (132, 107, 128, 129), (14, 13, 118, 119), (571, 336, 547, 331), (442, 444, 418, 441), (377, 355, 376, 321), (556, 555, 554, 553), (207, 119, 286, 120), (81, 98, 202, 186), (359, 467, 466, 358), (63, 41, 146, 168), (237, 246, 205, 104), (554, 535, 411, 552), (324, 432, 520, 410), (211, 230, 232, 212), (197, 258, 561, 438), (380, 488, 454, 346), (31, 4, 109, 136), (49, 6, 46, 47), (26, 271, 21, 249), (254, 552, 411, 238), (566, 432, 511, 559), (91, 90, 17, 87), (569, 605, 324), (570, 331, 539), (576, 575, 573, 574), (68, 69, 60, 59), (376, 484, 462, 354), (270, 21, 271, 272), (534, 416, 518, 544), (510, 438, 561, 558), (589, 431, 588, 587), (568, 316, 315), (533, 524, 521, 531), (489, 474, 473, 488), (243, 541, 540, 308), (98, 84, 188, 202)])
me_crow_maste.polygons.foreach_set('use_smooth', [True] * 669)
me_crow_maste.materials.append(mat_black_flat_001)
me_crow_maste.use_remesh_preserve_volume = False
me_crow_maste.use_remesh_preserve_attributes = False
me_crow_maste.use_mirror_vertex_groups = False
me_crow_maste.update()
me_cube_002 = bpy.data.meshes.new('Cube.002')
me_cube_002.from_pydata([(0.1542, 0.02514, -1.0), (0.1542, -0.1026, -1.0), (0.08037, 0.04315, 0.6802), (0.08037, -0.1296, 0.682), (0.04861, 0.02514, -1.0), (0.04861, -0.1026, -1.0), (0.08037, -0.006074, 0.4637), (0.156, 0.008303, 0.3371), (0.183, 0.02459, -0.1878), (0.08037, -0.07137, 0.4457), (0.156, -0.09835, 0.3353), (0.183, -0.09304, -0.1878), (0.129, 0.02514, -0.8874), (0.129, -0.08999, -0.8874), (0.04861, 0.02514, -0.8874), (0.04861, -0.08999, -0.8874), (0.1542, -0.2476, -1.0), (0.04861, -0.2476, -1.0), (0.129, -0.2271, -0.9456), (0.04861, -0.2271, -0.9456), (0.1002, 0.06475, 0.5657), (0.1002, -0.1836, 0.5432), (0.7969, -0.08167, 0.3431), (0.8164, -0.06966, 0.3074), (0.7908, -0.136, 0.3431), (0.8103, -0.1576, 0.3074), (0.08037, -0.03872, 0.4547), (0.4744, -0.0123, 0.3223), (0.4774, -0.1106, 0.3214), (0.4298, -0.02474, 0.4034), (0.4298, -0.0863, 0.3944), (0.6871, -0.03527, 0.3146), (0.6767, -0.04622, 0.3151), (0.6586, -0.1267, 0.3679), (0.6472, -0.1175, 0.3695), (0.6916, -0.1561, 0.3142), (0.6811, -0.1405, 0.3146), (0.6586, -0.04998, 0.3723), (0.6472, -0.05773, 0.3742), (-0.1542, 0.02514, -1.0), (-0.1542, -0.1026, -1.0), (-0.08037, 0.04315, 0.6802), (-0.08037, -0.1296, 0.682), (0.0, 0.04315, 0.6982), (-0.04861, 0.02514, -1.0), (0.0, -0.1296, 0.7), (-0.04861, -0.1026, -1.0), (-0.08037, -0.006074, 0.4637), (-0.156, 0.008303, 0.3371), (-0.183, 0.02459, -0.1878), (-0.08037, -0.07137, 0.4457), (-0.156, -0.09835, 0.3353), (-0.183, -0.09304, -0.1878), (0.0, 0.01794, 0.4511), (0.0, 0.05395, 0.3407), (0.0, 0.07556, -0.1878), (0.0, -0.09539, 0.4331), (0.0, -0.144, 0.3389), (0.0, -0.144, -0.1878), (-0.129, 0.02514, -0.8874), (-0.129, -0.08999, -0.8874), (-0.04861, 0.02514, -0.8874), (-0.04861, -0.08999, -0.8874), (-0.1542, -0.2476, -1.0), (-0.04861, -0.2476, -1.0), (-0.129, -0.2271, -0.9456), (-0.04861, -0.2271, -0.9456), (-0.1002, 0.06475, 0.5657), (-0.1002, -0.1836, 0.5432), (0.0, 0.06475, 0.5774), (0.0, -0.1836, 0.5549), (-0.7969, -0.08167, 0.3431), (-0.8164, -0.06966, 0.3074), (-0.7908, -0.136, 0.3431), (-0.8103, -0.1576, 0.3074), (-0.08037, -0.03872, 0.4547), (-0.4744, -0.0123, 0.3223), (-0.4774, -0.1106, 0.3214), (-0.4298, -0.02474, 0.4034), (-0.4298, -0.0863, 0.3944), (-0.6871, -0.03527, 0.3146), (-0.6767, -0.04622, 0.3151), (-0.6586, -0.1267, 0.3679), (-0.6472, -0.1175, 0.3695), (-0.6916, -0.1561, 0.3142), (-0.6811, -0.1405, 0.3146), (-0.6586, -0.04998, 0.3723), (-0.6472, -0.05773, 0.3742)], [], [(14, 12, 0, 4), (12, 13, 1, 0), (5, 4, 0, 1), (19, 18, 13, 15), (3, 2, 43, 45), (69, 20, 6, 53), (53, 6, 7, 54), (54, 7, 8, 55), (20, 21, 9, 26, 6), (7, 10, 11, 8), (21, 70, 56, 9), (9, 56, 57, 10), (10, 57, 58, 11), (55, 8, 12, 14), (8, 11, 13, 12), (11, 58, 15, 13), (14, 15, 58, 55), (18, 19, 17, 16), (18, 16, 1, 13), (15, 5, 17, 19), (5, 1, 16, 17), (43, 2, 20, 69), (2, 3, 21, 20), (3, 45, 70, 21), (22, 24, 25, 23), (26, 29, 6), (28, 30, 9, 10), (10, 7, 27, 28), (30, 29, 26), (30, 26, 9), (7, 6, 29, 27), (35, 31, 23, 25), (27, 29, 38, 32), (28, 27, 32, 36), (31, 37, 22, 23), (25, 24, 33, 35), (36, 34, 30, 28), (34, 38, 29, 30), (24, 22, 37, 33), (36, 32, 31, 35), (37, 31, 32, 38), (34, 36, 35, 33), (33, 37, 38, 34), (61, 44, 39, 59), (59, 39, 40, 60), (46, 40, 39, 44), (66, 62, 60, 65), (42, 45, 43, 41), (69, 53, 47, 67), (53, 54, 48, 47), (54, 55, 49, 48), (67, 47, 75, 50, 68), (48, 49, 52, 51), (68, 50, 56, 70), (50, 51, 57, 56), (51, 52, 58, 57), (55, 61, 59, 49), (49, 59, 60, 52), (52, 60, 62, 58), (61, 55, 58, 62), (65, 63, 64, 66), (65, 60, 40, 63), (62, 66, 64, 46), (46, 64, 63, 40), (43, 69, 67, 41), (41, 67, 68, 42), (42, 68, 70, 45), (71, 72, 74, 73), (75, 47, 78), (77, 51, 50, 79), (51, 77, 76, 48), (79, 75, 78), (79, 50, 75), (48, 76, 78, 47), (84, 74, 72, 80), (76, 81, 87, 78), (77, 85, 81, 76), (80, 72, 71, 86), (74, 84, 82, 73), (85, 77, 79, 83), (83, 79, 78, 87), (73, 82, 86, 71), (85, 84, 80, 81), (86, 87, 81, 80), (83, 82, 84, 85), (82, 83, 87, 86)])
me_cube_002.use_remesh_preserve_volume = False
me_cube_002.use_remesh_preserve_attributes = False
me_cube_002.use_mirror_vertex_groups = False
me_cube_002.update()
arm_armature = bpy.data.armatures.new('Armature')  # bones are not reproduced

# ---- objects
ob_crow_armature = bpy.data.objects.new('Crow.Armature', arm_armature)
ob_crow = bpy.data.objects.new('Crow', me_crow_maste)
ob_lamp = bpy.data.objects.new('Lamp', light_lamp)
ob_camera = bpy.data.objects.new('Camera', cam_camera)
ob_standard_human_form_height = bpy.data.objects.new('Standard Human Form Height', me_cube_002)

# ---- transforms, parenting, visibility, modifiers, constraints
ob_crow_armature.location = (0.0, -0.1, 0.0)
ob_crow_armature.show_in_front = True
ob_crow_armature.lineart.crease_threshold = 0.0
ob_crow.parent = ob_crow_armature
ob_crow.matrix_parent_inverse = Matrix(((1.0, 0.0, 0.0, 0.0), (0.0, 1.0, 0.0, 0.1), (0.0, 0.0, 1.0, 0.0), (0.0, 0.0, 0.0, 1.0)))
ob_crow.location = (0.0, 0.0, 0.0)
ob_crow.rotation_euler = (-1.571, 3.142, 3.142)
ob_crow.scale = (0.1, 0.1, 0.1)
ob_crow.lineart.crease_threshold = 0.0
_vg = ob_crow.vertex_groups.new(name='crow.body')
for _i, _w in zip([13, 14, 15, 21, 26, 29, 102, 118, 119, 120, 126, 131, 134, 198, 206, 207, 209, 210, 241, 242, 253, 256, 257, 258, 259, 260, 261, 262, 263, 264, 265, 266, 269, 270, 271, 272, 273, 274, 276, 285, 286, 287, 288, 289, 290, 299, 300, 301, 302, 303, 304, 305, 306, 307, 322, 323, 324, 331, 336, 339, 410, 412, 413, 430, 431, 432, 439, 444, 447, 511, 520, 538, 539, 551, 553, 556, 557, 558, 559, 560, 561, 562, 563, 564, 565, 566, 569, 570, 571, 572, 573, 574, 576, 583, 584, 587, 588, 589, 590, 591, 592, 593, 601, 602, 603, 604, 605, 606, 607, 608, 609], [0.1917, 0.4506, 0.545, 0.144, 0.01587, 0.02875, 0.534, 0.1916, 0.4529, 0.5405, 0.252, 0.03237, 0.02837, 0.0737, 8.183e-05, 0.5459, 0.8756, 0.8496, 0.7745, 0.324, 0.09875, 0.01033, 0.1641, 0.005631, 0.08071, 0.4039, 0.3272, 0.6709, 0.8255, 0.588, 0.7845, 0.6824, 0.6753, 0.642, 0.217, 0.4329, 0.06523, 0.147, 0.01414, 0.6995, 0.7441, 0.3943, 0.1942, 0.1093, 0.02992, 0.9598, 0.8828, 0.9438, 0.861, 0.8176, 0.8777, 0.8687, 0.9386, 0.9445, 0.2038, 0.445, 0.5784, 0.1477, 0.01585, 0.05403, 0.5482, 0.8858, 0.2231, 0.2039, 0.4456, 0.5732, 0.2498, 0.04629, 0.054, 0.08088, 0.56, 0.7669, 0.3164, 0.2391, 0.09813, 0.00951, 0.1644, 0.006734, 0.08226, 0.4053, 0.02614, 0.6715, 0.826, 0.1482, 0.7873, 0.6955, 0.6906, 0.6237, 0.1906, 0.4248, 0.05723, 0.152, 0.02995, 0.8955, 0.9625, 0.7171, 0.7587, 0.3997, 0.2178, 0.1307, 0.05597, 0.005794, 0.9609, 0.8872, 0.9459, 0.8606, 0.8301, 0.8854, 0.8751, 0.9407, 0.947]): _vg.add([_i], _w, 'REPLACE')
_vg = ob_crow.vertex_groups.new(name='crow.tail.R')
for _i, _w in zip([12, 13, 14, 15, 16, 20, 29, 30, 45, 67, 80, 81, 82, 83, 84, 85, 86, 88, 89, 90, 91, 92, 93, 94, 96, 97, 98, 102, 117, 118, 119, 120, 121, 125, 131, 134, 135, 150, 172, 185, 186, 187, 188, 189, 190, 192, 193, 195, 196, 197, 198, 200, 201, 202, 207, 210, 239, 240, 257, 258, 260, 261, 265, 266, 269, 270, 271, 272, 273, 274, 275, 276, 278, 285, 286, 287, 288, 289, 290, 291, 292, 293, 294, 295, 303, 304, 325, 326, 327, 328, 329, 330, 390, 391, 392, 393, 394, 395, 396, 397, 398, 399, 400, 401, 403, 404, 405, 406, 407, 433, 434, 435, 436, 437, 438, 498, 499, 500, 501, 502, 503, 504, 505, 506, 507, 508, 509, 510, 511, 512, 513, 514, 515, 516, 557, 558, 559, 560, 561, 565], [0.0208, 0.1426, 0.1283, 0.1579, 0.07199, 0.3809, 0.1199, 0.07569, 0.005857, 0.01432, 0.07517, 0.1894, 0.01344, 0.3972, 0.1135, 0.2366, 0.1814, 0.09056, 0.2071, 0.01976, 0.01155, 0.08327, 0.07436, 0.1483, 0.0848, 0.02255, 0.1243, 0.1234, 0.02148, 0.1439, 0.1304, 0.1546, 0.07107, 0.3825, 0.006956, 0.1205, 0.07615, 0.005866, 0.0145, 0.07426, 0.1894, 0.01159, 0.1128, 0.2358, 0.4529, 0.09033, 0.2139, 0.03655, 0.2392, 0.08669, 0.0547, 0.08274, 0.01989, 0.1237, 0.1225, 0.0595, 0.00576, 0.08804, 0.09634, 0.06707, 0.05506, 0.3313, 0.001592, 0.06397, 0.09641, 0.01107, 0.01232, 0.05404, 0.0398, 0.09106, 0.03434, 0.08774, 0.05296, 0.04103, 0.08125, 0.1383, 0.0944, 0.1526, 0.09338, 0.1238, 0.07555, 0.07718, 0.04137, 0.01885, 0.03494, 0.02248, 0.6207, 0.9772, 0.98, 0.9805, 0.427, 0.2451, 0.8699, 0.6781, 0.9408, 0.8057, 0.6183, 0.9564, 0.8324, 0.6386, 0.7898, 0.8235, 0.4645, 0.6476, 0.9788, 0.8536, 0.9333, 0.7856, 0.9816, 0.6411, 0.9802, 0.981, 0.9812, 0.4294, 0.4769, 0.8717, 0.6806, 0.9426, 0.4065, 0.8111, 0.6192, 0.9727, 0.8412, 0.6498, 0.911, 0.938, 0.7005, 0.8708, 0.6293, 0.9813, 0.854, 0.9354, 0.7856, 0.9821, 0.7272, 0.8883, 0.8494, 0.4907, 0.4732, 0.08865]): _vg.add([_i], _w, 'REPLACE')
_vg = ob_crow.vertex_groups.new(name='crow.head')
for _i, _w in zip([100, 101, 103, 104, 204, 205, 206, 208, 209, 211, 212, 213, 214, 215, 216, 217, 218, 219, 220, 221, 222, 223, 224, 225, 226, 227, 228, 229, 230, 231, 232, 233, 234, 235, 236, 237, 238, 243, 244, 245, 246, 247, 248, 253, 254, 255, 256, 262, 263, 264, 308, 309, 408, 409, 411, 414, 415, 416, 439, 517, 518, 519, 521, 522, 523, 524, 525, 526, 527, 528, 529, 530, 531, 532, 533, 534, 535, 540, 541, 542, 543, 544, 545, 546, 548, 551, 552, 553, 554, 555, 556, 562, 563, 564], [0.999, 0.1522, 0.9876, 0.821, 0.9983, 0.9548, 0.1413, 0.949, 0.05264, 0.9999, 0.9999, 1.0, 1.0, 0.9999, 1.0, 1.0, 0.9998, 0.9999, 0.9995, 0.9991, 0.9999, 0.999, 0.9998, 0.9999, 0.9995, 0.9978, 0.9998, 0.9998, 0.9999, 0.9998, 0.9999, 0.9993, 0.9999, 0.9999, 0.9997, 0.8645, 0.9549, 0.997, 0.989, 0.9778, 0.961, 0.9906, 0.9799, 0.0974, 0.7256, 0.3252, 0.02595, 0.06368, 0.06088, 0.3375, 0.999, 0.04288, 0.9992, 0.1931, 0.9584, 0.9987, 0.9892, 0.8504, 0.004409, 0.9986, 0.9614, 0.2341, 0.9999, 1.0, 1.0, 0.9998, 0.9995, 0.999, 0.9999, 0.9999, 0.9995, 0.9998, 0.9999, 0.9999, 0.9998, 0.8722, 0.9564, 0.9972, 0.9927, 0.9894, 0.9788, 0.9638, 0.9913, 0.9946, 0.008583, 0.227, 0.807, 0.09747, 0.7261, 0.3275, 0.02629, 0.07059, 0.063, 0.7977]): _vg.add([_i], _w, 'REPLACE')
_vg = ob_crow.vertex_groups.new(name='crow.shoulder.R')
for _i, _w in zip([209, 253, 264, 309, 322, 323, 331, 336, 339, 340, 409, 410, 412, 416, 417, 430, 431, 439, 444, 447, 448, 518, 519, 520, 534, 535, 538, 539, 544, 547, 548, 551, 552, 553, 554, 555, 556, 562, 563, 569, 570, 571, 572, 573, 574, 575, 576, 587, 588, 589, 590, 591, 592, 593, 594, 604, 607], [0.003623, 0.05351, 0.009018, 0.7527, 0.09064, 0.08104, 0.7427, 0.09848, 0.05396, 0.002321, 0.764, 0.05011, 0.04458, 0.1274, 0.9295, 0.09043, 0.08067, 0.6208, 0.1209, 0.05398, 0.002471, 0.01482, 0.718, 0.04866, 0.1167, 0.02043, 0.1841, 0.6185, 0.01353, 0.9413, 0.9457, 0.2666, 0.08449, 0.7481, 0.2331, 0.6522, 0.9181, 0.2084, 0.07494, 0.0517, 0.217, 0.2205, 0.1194, 0.06591, 0.1038, 0.006806, 0.04825, 0.1226, 0.02722, 0.1101, 0.1882, 0.09043, 0.07089, 0.04583, 0.01226, 0.06141, 0.05042]): _vg.add([_i], _w, 'REPLACE')
_vg = ob_crow.vertex_groups.new(name='crow.wing.fore.R')
for _i, _w in zip([309, 310, 311, 312, 320, 321, 322, 323, 331, 333, 334, 335, 336, 337, 339, 340, 354, 355, 375, 376, 377, 409, 410, 417, 418, 419, 420, 428, 429, 430, 431, 439, 441, 442, 443, 444, 445, 446, 447, 448, 462, 463, 483, 484, 485, 519, 520, 539, 547, 549, 550, 562, 569, 570, 571, 572, 573, 574, 575, 576, 577, 578, 579, 580, 587, 588, 589, 590, 591, 592, 593, 594, 595, 596, 597, 598, 599, 604, 607], [0.1943, 0.9901, 0.9652, 0.04043, 0.004375, 0.09525, 0.3517, 0.2065, 0.07858, 0.9968, 0.9482, 0.03086, 0.8348, 0.8595, 0.3524, 0.2313, 0.02454, 0.07202, 0.000749, 0.04001, 0.08519, 0.02288, 0.114, 0.03093, 0.9824, 0.9724, 0.08166, 0.007183, 0.09638, 0.3513, 0.205, 0.0765, 0.9933, 0.9214, 0.4233, 0.7773, 0.838, 0.08553, 0.3527, 0.2322, 0.02481, 0.0721, 0.001183, 0.04043, 0.08552, 0.02467, 0.1111, 0.00938, 0.01702, 0.977, 0.9973, 0.008724, 0.06583, 0.08259, 0.4645, 0.2891, 0.6541, 0.4239, 0.5271, 0.3848, 0.1835, 0.2076, 0.00406, 0.06378, 0.07637, 0.057, 0.2573, 0.4218, 0.4266, 0.6242, 0.402, 0.5543, 0.2668, 0.3339, 0.1126, 0.1147, 0.006135, 0.004994, 0.003223]): _vg.add([_i], _w, 'REPLACE')
_vg = ob_crow.vertex_groups.new(name='crow.wing.tip.R')
for _i, _w in zip([311, 312, 313, 314, 315, 316, 317, 318, 319, 320, 321, 322, 323, 332, 335, 337, 338, 339, 340, 341, 344, 345, 348, 349, 350, 351, 352, 353, 354, 355, 356, 357, 359, 360, 361, 362, 363, 364, 368, 369, 370, 371, 372, 373, 374, 375, 376, 377, 378, 379, 382, 383, 420, 421, 422, 423, 424, 425, 426, 427, 428, 429, 430, 431, 440, 443, 445, 446, 447, 448, 449, 452, 453, 456, 457, 458, 459, 460, 461, 462, 463, 464, 465, 467, 468, 469, 470, 471, 472, 476, 477, 478, 479, 480, 481, 482, 483, 484, 485, 486, 487, 490, 491, 567, 568, 571, 572, 573, 574, 575, 576, 577, 578, 579, 580, 581, 582, 585, 586, 589, 591, 592, 593, 594, 595, 596, 597, 598, 599, 600], [0.01591, 0.9508, 0.9365, 0.5133, 0.6456, 0.8284, 0.9882, 0.9177, 0.8248, 0.7164, 0.5032, 0.07654, 0.005472, 0.9662, 0.9532, 0.1193, 0.9925, 0.1931, 0.3779, 0.8573, 0.05146, 0.04011, 0.1526, 0.145, 0.8808, 0.8637, 0.7834, 0.742, 0.6748, 0.5679, 0.4316, 0.02891, 0.2253, 0.265, 0.1007, 0.07789, 0.2501, 0.01801, 0.3061, 0.178, 0.1727, 0.3188, 0.8748, 0.8558, 0.7663, 0.7281, 0.6435, 0.531, 0.1449, 0.1494, 0.04235, 0.04037, 0.908, 0.9181, 0.5127, 0.6508, 0.8341, 0.9753, 0.9139, 0.8194, 0.7055, 0.498, 0.07602, 0.004846, 0.9396, 0.4994, 0.1029, 0.8037, 0.192, 0.3755, 0.8529, 0.05145, 0.03945, 0.1525, 0.1449, 0.8808, 0.8636, 0.7832, 0.7417, 0.674, 0.5678, 0.4364, 0.03551, 0.2207, 0.2642, 0.09956, 0.07723, 0.25, 0.01306, 0.3022, 0.1773, 0.1722, 0.318, 0.8753, 0.8559, 0.7666, 0.7264, 0.6443, 0.5295, 0.1447, 0.1487, 0.04303, 0.03817, 0.9576, 0.984, 0.009561, 0.01611, 0.0896, 0.09258, 0.2673, 0.2315, 0.6885, 0.4786, 0.9029, 0.6727, 0.9953, 0.8948, 0.8042, 0.8368, 0.004161, 0.07034, 0.06163, 0.1668, 0.1686, 0.3243, 0.4089, 0.4837, 0.6333, 0.7209, 0.7289]): _vg.add([_i], _w, 'REPLACE')
_vg = ob_crow.vertex_groups.new(name='crow.shoulder.L')
for _i, _w in zip([0, 13, 14, 21, 26, 29, 30, 101, 102, 104, 105, 118, 119, 126, 131, 134, 135, 205, 206, 207, 209, 237, 238, 241, 242, 246, 249, 250, 253, 254, 255, 256, 262, 263, 264, 269, 270, 271, 272, 273, 274, 275, 276, 285, 286, 287, 288, 289, 290, 291, 292, 302, 305, 412, 551, 552, 553, 564], [0.873, 0.08773, 0.07913, 0.7479, 0.08955, 0.05371, 0.004932, 0.816, 0.05194, 0.1642, 0.9331, 0.08741, 0.07762, 0.6449, 0.143, 0.05375, 0.005103, 0.03158, 0.8112, 0.0509, 0.006634, 0.1282, 0.02503, 0.1757, 0.6096, 0.02163, 0.9425, 0.9625, 0.7474, 0.2342, 0.657, 0.9181, 0.2176, 0.07864, 0.01388, 0.05165, 0.1919, 0.2152, 0.1359, 0.06906, 0.09664, 0.008502, 0.0473, 0.1424, 0.03179, 0.08953, 0.1915, 0.0886, 0.07473, 0.04772, 0.0157, 0.05835, 0.05665, 0.04407, 0.2664, 0.08477, 0.05347, 0.001597]): _vg.add([_i], _w, 'REPLACE')
_vg = ob_crow.vertex_groups.new(name='crow.wing.fore.L')
for _i, _w in zip([0, 1, 2, 3, 11, 12, 13, 14, 21, 23, 24, 25, 26, 27, 29, 30, 43, 44, 45, 64, 65, 66, 67, 102, 105, 106, 107, 108, 116, 117, 118, 119, 126, 127, 128, 129, 130, 131, 132, 133, 134, 135, 148, 149, 150, 169, 170, 171, 172, 207, 242, 249, 251, 252, 262, 269, 270, 271, 272, 273, 274, 275, 276, 277, 278, 279, 280, 285, 286, 287, 288, 289, 290, 291, 292, 293, 294, 295, 296, 297, 298, 302], [0.1041, 0.9864, 0.9653, 0.04098, 0.0358, 0.1263, 0.3628, 0.1993, 0.0796, 0.9968, 0.9503, 0.03166, 0.8482, 0.8605, 0.3734, 0.2565, 0.0214, 0.05751, 0.09971, 0.007121, 0.02936, 0.06889, 0.1148, 0.1097, 0.04134, 0.9817, 0.9726, 0.08239, 0.03995, 0.1277, 0.3625, 0.1975, 0.06682, 0.001945, 0.9934, 0.9224, 0.4286, 0.7561, 0.8412, 0.0948, 0.3738, 0.2576, 0.0215, 0.05767, 0.09976, 0.006821, 0.03005, 0.06879, 0.1152, 0.1069, 0.01196, 0.01298, 0.9758, 0.9974, 0.001631, 0.0641, 0.08797, 0.4495, 0.2767, 0.6467, 0.4428, 0.5347, 0.4034, 0.1917, 0.2287, 0.01474, 0.08467, 0.06978, 0.0552, 0.2709, 0.4393, 0.441, 0.6313, 0.4238, 0.5685, 0.2945, 0.351, 0.143, 0.132, 0.02787, 0.0003926, 0.005873]): _vg.add([_i], _w, 'REPLACE')
_vg = ob_crow.vertex_groups.new(name='crow.wing.tip.L')
for _i, _w in zip([2, 3, 4, 5, 6, 7, 8, 9, 10, 11, 12, 13, 14, 22, 24, 25, 27, 28, 29, 30, 31, 34, 35, 38, 39, 40, 41, 42, 43, 44, 45, 46, 47, 49, 50, 51, 52, 53, 54, 58, 59, 60, 61, 62, 63, 64, 65, 66, 67, 68, 69, 72, 73, 102, 107, 108, 109, 110, 111, 112, 113, 114, 115, 116, 117, 118, 119, 127, 129, 130, 132, 133, 134, 135, 136, 139, 140, 143, 144, 145, 146, 147, 148, 149, 150, 151, 152, 154, 155, 156, 157, 158, 159, 163, 164, 165, 166, 167, 168, 169, 170, 171, 172, 173, 174, 177, 178, 207, 267, 268, 271, 272, 273, 274, 275, 276, 277, 278, 279, 280, 281, 282, 283, 284, 287, 288, 289, 290, 291, 292, 293, 294, 295, 296, 297, 298], [0.01767, 0.9532, 0.9671, 0.7218, 0.7059, 0.8461, 0.989, 0.946, 0.9402, 0.9019, 0.7894, 0.1742, 0.06503, 0.9763, 0.006654, 0.957, 0.1291, 0.9954, 0.3735, 0.601, 0.9124, 0.04599, 0.03156, 0.1602, 0.1533, 0.9512, 0.9509, 0.9268, 0.9115, 0.8819, 0.8254, 0.5139, 0.07324, 0.2622, 0.2734, 0.1027, 0.07779, 0.2575, 0.019, 0.3104, 0.1841, 0.1783, 0.3233, 0.952, 0.95, 0.9213, 0.906, 0.8672, 0.8049, 0.153, 0.1567, 0.03401, 0.032, 0.01726, 0.001574, 0.9142, 0.9592, 0.7208, 0.7083, 0.8511, 0.9771, 0.9436, 0.9371, 0.8962, 0.7871, 0.1736, 0.06423, 0.9612, 0.02631, 0.546, 0.1327, 0.8687, 0.3726, 0.5993, 0.9096, 0.04592, 0.03056, 0.1601, 0.1534, 0.9512, 0.9509, 0.9267, 0.9114, 0.8815, 0.8253, 0.52, 0.07068, 0.267, 0.2726, 0.1016, 0.07713, 0.2574, 0.01398, 0.3064, 0.1834, 0.1778, 0.3225, 0.9522, 0.95, 0.9216, 0.9053, 0.8674, 0.8043, 0.1527, 0.156, 0.03247, 0.02962, 0.01578, 0.9811, 0.9896, 0.06627, 0.07871, 0.1541, 0.1888, 0.3581, 0.393, 0.7649, 0.6662, 0.9529, 0.8617, 0.9981, 0.9629, 0.8751, 0.9154, 0.07049, 0.0605, 0.1762, 0.1404, 0.3553, 0.2983, 0.5717, 0.5655, 0.7693, 0.8001, 0.881, 0.8811]): _vg.add([_i], _w, 'REPLACE')
_vg = ob_crow.vertex_groups.new(name='crow.tail.L')
for _i, _w in zip([16, 17, 18, 19, 20, 80, 81, 82, 83, 84, 85, 86, 87, 88, 89, 90, 91, 92, 93, 95, 96, 97, 98, 99, 121, 122, 123, 124, 125, 185, 186, 187, 188, 189, 190, 191, 192, 193, 194, 195, 196, 197, 198, 199, 200, 201, 202, 203, 210, 257, 258, 259, 260, 261, 265, 322, 323, 324, 325, 329, 330, 339, 340, 390, 391, 392, 393, 394, 396, 397, 398, 399, 400, 401, 402, 404, 405, 406, 410, 430, 431, 432, 433, 437, 438, 447, 448, 498, 499, 500, 501, 502, 503, 505, 506, 508, 509, 510, 511, 513, 514, 515, 520, 537, 557, 558, 560, 561, 566, 569, 570, 571, 572, 573, 574, 575, 576, 578, 587, 588, 589, 590, 591, 592, 593, 594, 595, 596, 605], [0.3081, 0.9798, 0.9814, 0.9764, 0.4309, 0.8656, 0.6766, 0.9375, 0.4044, 0.7984, 0.6154, 0.3443, 0.9501, 0.8254, 0.6389, 0.6915, 0.7761, 0.5194, 0.5741, 0.9736, 0.8506, 0.9305, 0.7844, 0.9802, 0.3209, 0.9838, 0.9822, 0.9774, 0.4319, 0.8665, 0.6786, 0.9396, 0.8003, 0.6147, 0.4314, 0.969, 0.8366, 0.6459, 0.8492, 0.9204, 0.6778, 0.8359, 0.4688, 0.9772, 0.8509, 0.933, 0.7843, 0.9808, 0.05372, 0.7224, 0.8771, 0.8243, 0.4745, 0.3281, 0.05819, 0.1144, 0.1026, 0.1051, 0.03041, 0.385, 0.2302, 0.09359, 0.05626, 0.07415, 0.1896, 0.01407, 0.1109, 0.2356, 0.09043, 0.2094, 0.002241, 0.01933, 0.1415, 0.06637, 0.1263, 0.08424, 0.02327, 0.1243, 0.09054, 0.1151, 0.1043, 0.1031, 0.02682, 0.3852, 0.4612, 0.09399, 0.05657, 0.07285, 0.1891, 0.01224, 0.4075, 0.1081, 0.2336, 0.08988, 0.2118, 0.02531, 0.2248, 0.0769, 0.02197, 0.0826, 0.02099, 0.1241, 0.08979, 0.06173, 0.0945, 0.06446, 0.05159, 0.4661, 0.03693, 0.0721, 0.0008432, 0.01665, 0.0556, 0.03111, 0.0791, 0.01977, 0.07087, 0.02928, 0.01381, 0.05728, 0.1045, 0.07197, 0.1174, 0.07047, 0.09389, 0.05629, 0.05579, 0.0151, 0.006484]): _vg.add([_i], _w, 'REPLACE')
_vg = ob_crow.vertex_groups.new(name='crow.wing.tip.IK.R')
for _i, _w in zip([316, 318, 344, 345, 346, 347, 348, 349, 360, 361, 362, 363, 364, 365, 366, 367, 368, 369, 370, 371, 378, 379, 380, 381, 382, 383, 424, 426, 452, 453, 454, 455, 456, 457, 468, 469, 470, 471, 472, 473, 474, 475, 476, 477, 478, 479, 486, 487, 488, 489, 490, 491], [0.04127, 0.00577, 0.9369, 0.9449, 0.9992, 0.9992, 0.8286, 0.8364, 0.6707, 0.8752, 0.9038, 0.6907, 0.9624, 0.9977, 0.9983, 0.9794, 0.681, 0.8038, 0.8106, 0.669, 0.836, 0.8324, 0.9992, 0.9992, 0.9436, 0.9448, 0.0389, 0.006171, 0.9369, 0.9454, 0.9992, 0.9992, 0.8287, 0.8365, 0.6717, 0.8766, 0.9046, 0.6908, 0.9652, 0.9981, 0.9984, 0.9824, 0.6851, 0.8046, 0.8112, 0.6697, 0.8364, 0.833, 0.9992, 0.9992, 0.9431, 0.9462]): _vg.add([_i], _w, 'REPLACE')
_vg = ob_crow.vertex_groups.new(name='crow.wing.tip.IK.L')
for _i, _w in zip([7, 9, 34, 35, 36, 37, 38, 39, 50, 51, 52, 53, 54, 55, 56, 57, 58, 59, 60, 61, 68, 69, 70, 71, 72, 73, 112, 114, 139, 140, 141, 142, 143, 144, 155, 156, 157, 158, 159, 160, 161, 162, 163, 164, 165, 166, 173, 174, 175, 176, 177, 178], [0.03623, 0.008017, 0.941, 0.9498, 1.002, 1.002, 0.8457, 0.8527, 0.6686, 0.8741, 0.9044, 0.6885, 0.9624, 0.9981, 0.9992, 0.9794, 0.6892, 0.8209, 0.8259, 0.6742, 0.8532, 0.8489, 1.003, 1.002, 0.9483, 0.9495, 0.03383, 0.008556, 0.941, 0.9504, 1.002, 1.002, 0.8458, 0.8526, 0.6697, 0.8755, 0.9052, 0.6885, 0.9651, 0.9984, 0.9992, 0.9824, 0.6932, 0.8216, 0.8264, 0.675, 0.8534, 0.8497, 1.002, 1.002, 0.9493, 0.951]): _vg.add([_i], _w, 'REPLACE')
_m = ob_crow.modifiers.new('Armature', 'ARMATURE')
_m.object = ob_crow_armature
_m.use_bone_envelopes = True
_m = ob_crow.modifiers.new('Subsurf', 'SUBSURF')
_m.uv_smooth = 'PRESERVE_CORNERS'
_m.quality = 1
_m.render_levels = 1
_m.show_only_control_edges = False
ob_lamp.location = (4.076, 1.005, 5.904)
ob_lamp.rotation_euler = (0.6503, 0.05522, 1.866)
ob_lamp.lock_rotations_4d = False
ob_lamp.empty_display_type = 'ARROWS'
ob_lamp.color = (0.0, 0.0, 0.0, 0.0)
ob_lamp.hide_viewport = True
ob_lamp.lineart.crease_threshold = 0.0
ob_camera.location = (0.6432, 0.6122, -1.272)
ob_camera.rotation_euler = (2.539, -3.091e-05, 2.305)
ob_camera.lock_rotations_4d = False
ob_camera.empty_display_type = 'ARROWS'
ob_camera.color = (0.0, 0.0, 0.0, 0.0)
ob_camera.hide_viewport = True
ob_camera.display_type = 'WIRE'
ob_camera.lineart.crease_threshold = 0.0
ob_standard_human_form_height.location = (0.0, -0.5418, 1.0)
ob_standard_human_form_height.display_type = 'SOLID'
ob_standard_human_form_height.lineart.crease_threshold = 0.0

# ---- collection membership
col_collection_1.objects.link(ob_crow_armature)
col_collection_1.objects.link(ob_crow)
col_collection_1.objects.link(ob_lamp)
col_collection_1.objects.link(ob_camera)
col_collection_20.objects.link(ob_standard_human_form_height)

# ---- scene / render settings (as saved in the file)
scene.camera = ob_camera
scene.frame_start = 1; scene.frame_end = 250; scene.frame_set(0)
scene.render.engine = 'BLENDER_EEVEE_NEXT'
scene.render.image_settings.color_mode = 'RGB'
scene.render.image_settings.compression = 90
scene.render.resolution_percentage = 50
scene.render.dither_intensity = 0.0
scene.render.bake_margin = 2
scene.render.bake_bias = 0.0
scene.cycles.use_denoising = False
scene.cycles.samples = 10
scene.cycles.sampling_pattern = 'TABULATED_SOBOL'
scene.cycles.light_sampling_threshold = 0.0
scene.cycles.use_adaptive_sampling = False
scene.cycles.use_light_tree = False
scene.cycles.blur_glossy = 0.0
scene.cycles.volume_bounces = 1
scene.cycles.pixel_filter_type = 'GAUSSIAN'
scene.cycles.sample_clamp_indirect = 0.0
scene.view_settings.view_transform = 'Standard'
bpy.context.view_layer.update()
